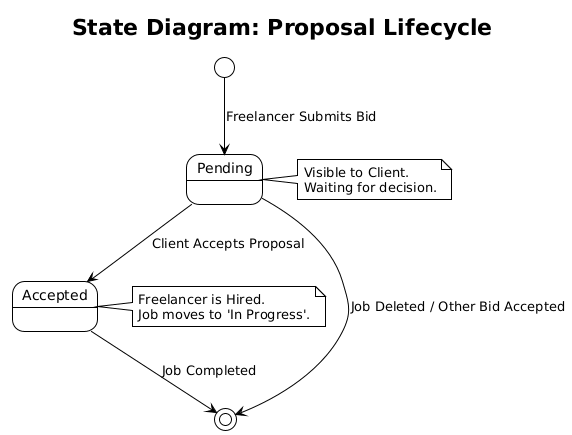

The diagram above was rendered by PlantUML. Its source (embedded in the PNG):
@startuml
!theme plain
title State Diagram: Proposal Lifecycle

state "Pending" as Pending
state "Accepted" as Accepted

[*] --> Pending : Freelancer Submits Bid
note right of Pending
  Visible to Client.
  Waiting for decision.
end note

Pending --> Accepted : Client Accepts Proposal
note right of Accepted
  Freelancer is Hired.
  Job moves to 'In Progress'.
end note

Pending --> [*] : Job Deleted / Other Bid Accepted

Accepted --> [*] : Job Completed
@enduml